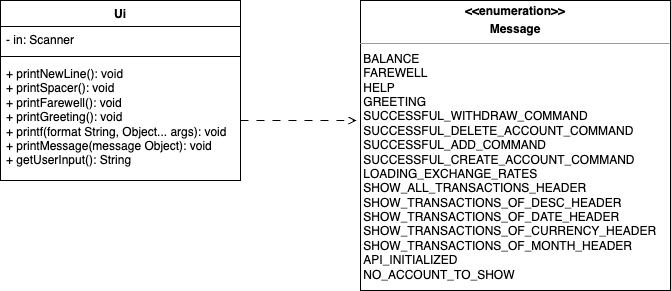

The diagram above was exported from draw.io. Its source (the exported page's mxGraphModel, read from the mxfile embedded in the PNG):
<mxGraphModel dx="954" dy="507" grid="1" gridSize="10" guides="1" tooltips="1" connect="1" arrows="1" fold="1" page="1" pageScale="1" pageWidth="827" pageHeight="1169" math="0" shadow="0">
  <root>
    <mxCell id="WIyWlLk6GJQsqaUBKTNV-0" />
    <mxCell id="WIyWlLk6GJQsqaUBKTNV-1" parent="WIyWlLk6GJQsqaUBKTNV-0" />
    <mxCell id="YMYINVadccleoX2-M_Uq-0" value="Ui" style="swimlane;fontStyle=1;align=center;verticalAlign=top;childLayout=stackLayout;horizontal=1;startSize=26;horizontalStack=0;resizeParent=1;resizeParentMax=0;resizeLast=0;collapsible=1;marginBottom=0;whiteSpace=wrap;html=1;" parent="WIyWlLk6GJQsqaUBKTNV-1" vertex="1">
      <mxGeometry x="130" y="270" width="240" height="180" as="geometry" />
    </mxCell>
    <mxCell id="YMYINVadccleoX2-M_Uq-1" value="- in: Scanner" style="text;strokeColor=none;fillColor=none;align=left;verticalAlign=top;spacingLeft=4;spacingRight=4;overflow=hidden;rotatable=0;points=[[0,0.5],[1,0.5]];portConstraint=eastwest;whiteSpace=wrap;html=1;" parent="YMYINVadccleoX2-M_Uq-0" vertex="1">
      <mxGeometry y="26" width="240" height="26" as="geometry" />
    </mxCell>
    <mxCell id="YMYINVadccleoX2-M_Uq-2" value="" style="line;strokeWidth=1;fillColor=none;align=left;verticalAlign=middle;spacingTop=-1;spacingLeft=3;spacingRight=3;rotatable=0;labelPosition=right;points=[];portConstraint=eastwest;strokeColor=inherit;" parent="YMYINVadccleoX2-M_Uq-0" vertex="1">
      <mxGeometry y="52" width="240" height="8" as="geometry" />
    </mxCell>
    <mxCell id="YMYINVadccleoX2-M_Uq-3" value="+ printNewLine(): void&lt;br&gt;+ printSpacer(): void&lt;br&gt;+ printFarewell(): void&lt;br&gt;+ printGreeting(): void&lt;br&gt;+ printf(format String, Object... args): void&lt;br&gt;+ printMessage(message Object): void&lt;br&gt;+ getUserInput(): String" style="text;strokeColor=none;fillColor=none;align=left;verticalAlign=top;spacingLeft=4;spacingRight=4;overflow=hidden;rotatable=0;points=[[0,0.5],[1,0.5]];portConstraint=eastwest;whiteSpace=wrap;html=1;" parent="YMYINVadccleoX2-M_Uq-0" vertex="1">
      <mxGeometry y="60" width="240" height="120" as="geometry" />
    </mxCell>
    <mxCell id="YMYINVadccleoX2-M_Uq-4" value="&lt;p style=&quot;margin:0px;margin-top:4px;text-align:center;&quot;&gt;&lt;b&gt;&amp;lt;&amp;lt;enumeration&amp;gt;&amp;gt;&lt;/b&gt;&lt;/p&gt;&lt;p style=&quot;margin:0px;margin-top:4px;text-align:center;&quot;&gt;&lt;b&gt;Message&lt;/b&gt;&lt;/p&gt;&lt;hr size=&quot;1&quot;&gt;&lt;div style=&quot;height:2px;&quot;&gt;&lt;br&gt;&lt;/div&gt;&lt;div style=&quot;height:2px;&quot;&gt;&amp;nbsp;BALANCE&lt;br&gt;&amp;nbsp;FAREWELL&lt;br&gt;&amp;nbsp;HELP&lt;br&gt;&amp;nbsp;GREETING&lt;br&gt;&amp;nbsp;SUCCESSFUL_WITHDRAW_COMMAND&lt;br&gt;&amp;nbsp;SUCCESSFUL_DELETE_ACCOUNT_COMMAND&lt;br&gt;&amp;nbsp;SUCCESSFUL_ADD_COMMAND&lt;br&gt;&amp;nbsp;SUCCESSFUL_CREATE_ACCOUNT_COMMAND&lt;br&gt;&amp;nbsp;LOADING_EXCHANGE_RATES&lt;br&gt;&amp;nbsp;SHOW_ALL_TRANSACTIONS_HEADER&lt;br&gt;&amp;nbsp;SHOW_TRANSACTIONS_OF_DESC_HEADER&lt;br&gt;&amp;nbsp;SHOW_TRANSACTIONS_OF_DATE_HEADER&lt;br&gt;&amp;nbsp;SHOW_TRANSACTIONS_OF_CURRENCY_HEADER&lt;br&gt;&amp;nbsp;SHOW_TRANSACTIONS_OF_MONTH_HEADER&lt;br&gt;&amp;nbsp;API_INITIALIZED&lt;br&gt;&amp;nbsp;NO_ACCOUNT_TO_SHOW&lt;/div&gt;&lt;div style=&quot;height:2px;&quot;&gt;&lt;br&gt;&lt;/div&gt;&lt;div style=&quot;height:2px;&quot;&gt;&lt;br&gt;&lt;/div&gt;&lt;div style=&quot;height:2px;&quot;&gt;&lt;br&gt;&lt;/div&gt;&lt;div style=&quot;height:2px;&quot;&gt;&lt;br&gt;&lt;/div&gt;&lt;div style=&quot;height:2px;&quot;&gt;&lt;br&gt;&lt;/div&gt;&lt;div style=&quot;height:2px;&quot;&gt;&lt;br&gt;&lt;/div&gt;&lt;div style=&quot;height:2px;&quot;&gt;&lt;br&gt;&lt;/div&gt;&lt;div style=&quot;height:2px;&quot;&gt;&lt;br&gt;&lt;/div&gt;&lt;div style=&quot;height:2px;&quot;&gt;&lt;br&gt;&lt;/div&gt;&lt;div style=&quot;height:2px;&quot;&gt;&lt;br&gt;&lt;/div&gt;&lt;div style=&quot;height:2px;&quot;&gt;&lt;br&gt;&lt;/div&gt;&lt;div style=&quot;height:2px;&quot;&gt;&lt;br&gt;&lt;/div&gt;&lt;div style=&quot;height:2px;&quot;&gt;&lt;br&gt;&lt;/div&gt;&lt;div style=&quot;height:2px;&quot;&gt;&lt;br&gt;&lt;/div&gt;&lt;div style=&quot;height:2px;&quot;&gt;&lt;br&gt;&lt;/div&gt;&lt;div style=&quot;height:2px;&quot;&gt;&lt;br&gt;&lt;/div&gt;&lt;div style=&quot;height:2px;&quot;&gt;&lt;br&gt;&lt;/div&gt;&lt;div style=&quot;height:2px;&quot;&gt;&lt;br&gt;&lt;/div&gt;&lt;div style=&quot;height:2px;&quot;&gt;&lt;br&gt;&lt;/div&gt;&lt;div style=&quot;height:2px;&quot;&gt;&lt;br&gt;&lt;/div&gt;&lt;div style=&quot;height:2px;&quot;&gt;&lt;br&gt;&lt;/div&gt;&lt;div style=&quot;height:2px;&quot;&gt;&lt;br&gt;&lt;/div&gt;&lt;div style=&quot;height:2px;&quot;&gt;&lt;br&gt;&lt;/div&gt;&lt;div style=&quot;height:2px;&quot;&gt;&lt;br&gt;&lt;/div&gt;&lt;div style=&quot;height:2px;&quot;&gt;&lt;br&gt;&lt;/div&gt;&lt;div style=&quot;height:2px;&quot;&gt;&lt;br&gt;&lt;/div&gt;&lt;div style=&quot;height:2px;&quot;&gt;&lt;br&gt;&lt;/div&gt;&lt;div style=&quot;height:2px;&quot;&gt;&lt;br&gt;&lt;/div&gt;&lt;div style=&quot;height:2px;&quot;&gt;&lt;br&gt;&lt;/div&gt;&lt;div style=&quot;height:2px;&quot;&gt;&lt;br&gt;&lt;/div&gt;&lt;div style=&quot;height:2px;&quot;&gt;&lt;br&gt;&lt;/div&gt;&lt;div style=&quot;height:2px;&quot;&gt;&lt;br&gt;&lt;/div&gt;&lt;div style=&quot;height:2px;&quot;&gt;&lt;br&gt;&lt;/div&gt;&lt;div style=&quot;height:2px;&quot;&gt;&lt;br&gt;&lt;/div&gt;&lt;div style=&quot;height:2px;&quot;&gt;&lt;br&gt;&lt;/div&gt;&lt;div style=&quot;height:2px;&quot;&gt;&lt;br&gt;&lt;/div&gt;&lt;div style=&quot;height:2px;&quot;&gt;&lt;br&gt;&lt;/div&gt;&lt;div style=&quot;height:2px;&quot;&gt;&lt;br&gt;&lt;/div&gt;&lt;div style=&quot;height:2px;&quot;&gt;&lt;br&gt;&lt;/div&gt;&lt;div style=&quot;height:2px;&quot;&gt;&lt;br&gt;&lt;/div&gt;&lt;div style=&quot;height:2px;&quot;&gt;&lt;br&gt;&lt;/div&gt;&lt;div style=&quot;height:2px;&quot;&gt;&lt;br&gt;&lt;/div&gt;&lt;div style=&quot;height:2px;&quot;&gt;&lt;br&gt;&lt;/div&gt;&lt;div style=&quot;height:2px;&quot;&gt;&lt;br&gt;&lt;/div&gt;&lt;div style=&quot;height:2px;&quot;&gt;&lt;br&gt;&lt;/div&gt;&lt;div style=&quot;height:2px;&quot;&gt;&lt;br&gt;&lt;/div&gt;&lt;div style=&quot;height:2px;&quot;&gt;&lt;br&gt;&lt;/div&gt;&lt;div style=&quot;height:2px;&quot;&gt;&lt;br&gt;&lt;/div&gt;&lt;div style=&quot;height:2px;&quot;&gt;&lt;br&gt;&lt;/div&gt;&lt;div style=&quot;height:2px;&quot;&gt;&lt;br&gt;&lt;/div&gt;&lt;div style=&quot;height:2px;&quot;&gt;&lt;br&gt;&lt;/div&gt;&lt;div style=&quot;height:2px;&quot;&gt;&lt;br&gt;&lt;/div&gt;&lt;div style=&quot;height:2px;&quot;&gt;&lt;br&gt;&lt;/div&gt;&lt;div style=&quot;height:2px;&quot;&gt;&lt;br&gt;&lt;/div&gt;&lt;div style=&quot;height:2px;&quot;&gt;&lt;br&gt;&lt;/div&gt;&lt;div style=&quot;height:2px;&quot;&gt;&lt;br&gt;&lt;/div&gt;&lt;div style=&quot;height:2px;&quot;&gt;&lt;br&gt;&lt;/div&gt;" style="verticalAlign=top;align=left;overflow=fill;fontSize=12;fontFamily=Helvetica;html=1;spacingLeft=5;spacingTop=0;" parent="WIyWlLk6GJQsqaUBKTNV-1" vertex="1">
      <mxGeometry x="490" y="270" width="310" height="290" as="geometry" />
    </mxCell>
    <mxCell id="YMYINVadccleoX2-M_Uq-5" style="edgeStyle=orthogonalEdgeStyle;rounded=0;orthogonalLoop=1;jettySize=auto;html=1;dashed=1;dashPattern=8 8;endArrow=open;endFill=0;" parent="WIyWlLk6GJQsqaUBKTNV-1" source="YMYINVadccleoX2-M_Uq-3" edge="1">
      <mxGeometry relative="1" as="geometry">
        <mxPoint x="486" y="390" as="targetPoint" />
        <Array as="points">
          <mxPoint x="486" y="390" />
        </Array>
      </mxGeometry>
    </mxCell>
  </root>
</mxGraphModel>